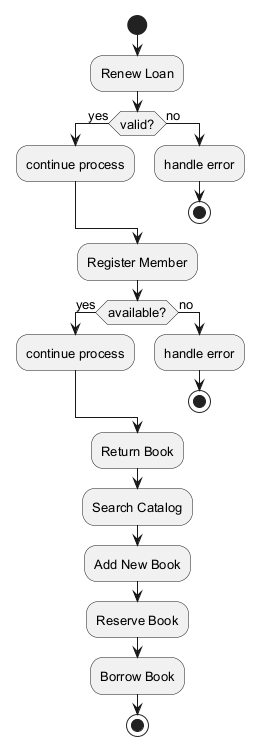

The diagram above was rendered by PlantUML. Its source (embedded in the PNG):
@startuml
skinparam defaultFontSize 13
start
:Renew Loan;
if (valid?) then (yes)
:continue process;
else (no)
:handle error;
stop
endif
:Register Member;
if (available?) then (yes)
:continue process;
else (no)
:handle error;
stop
endif
:Return Book;
:Search Catalog;
:Add New Book;
:Reserve Book;
:Borrow Book;
stop
@enduml